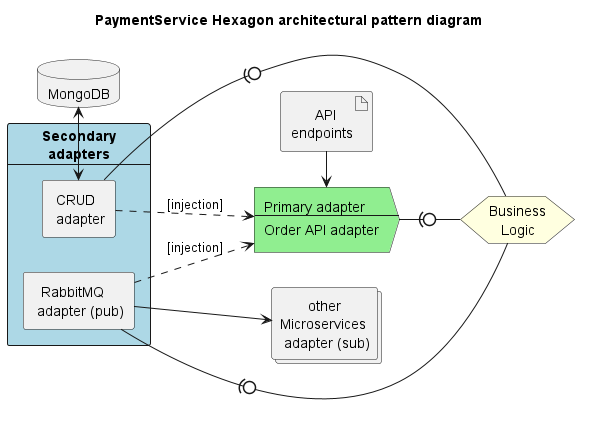

The diagram above was rendered by PlantUML. Its source (embedded in the PNG):
@startuml

' documentation: https://plantuml.com/deployment-diagram

title PaymentService Hexagon architectural pattern diagram
left to right direction

artifact "      API\nendpoints" as AEP
action API #LightGreen[
Primary adapter
----
Order API adapter
]

card "Secondary\nadapters" #LightBlue {
    agent "  RabbitMQ\n adapter (pub)" as PUB
    agent " CRUD\n adapter" as CRUD
}

database "MongoDB" as MONGO
collections "       other\nMicroservices\n adapter (sub)" as SERVICES

hexagon #LightYellow"Business\n   Logic" as BUSINESS

API -(0- BUSINESS

PUB --> SERVICES
AEP -> API
BUSINESS -0)- PUB
BUSINESS -0)- CRUD
CRUD <-> MONGO
CRUD -[dashed]-> API : [injection]
PUB -[dashed]-> API : [injection]

@enduml